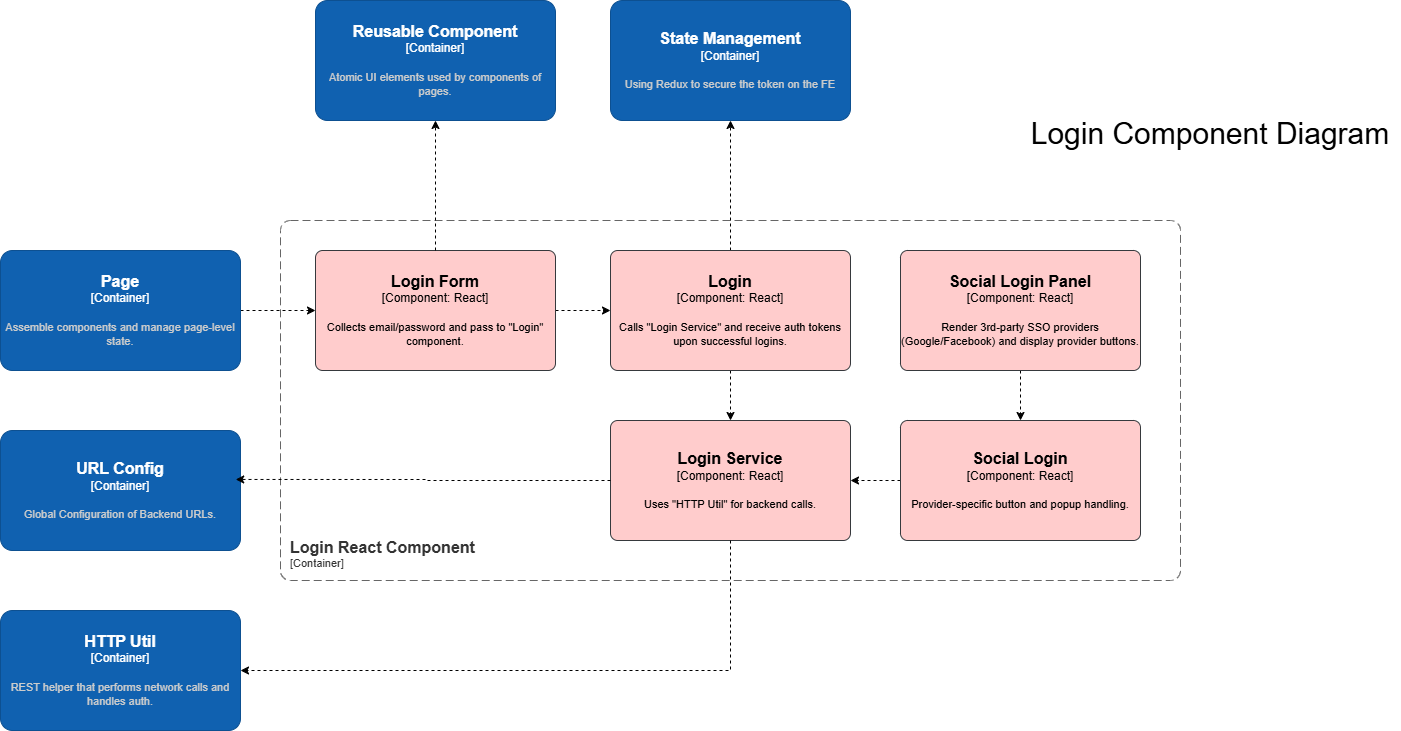

The diagram above was exported from draw.io. Its source (the exported page's mxGraphModel, read from the mxfile embedded in the PNG):
<mxGraphModel dx="2350" dy="1296" grid="1" gridSize="10" guides="1" tooltips="1" connect="1" arrows="1" fold="1" page="1" pageScale="1" pageWidth="850" pageHeight="1100" math="0" shadow="0">
  <root>
    <mxCell id="0" />
    <mxCell id="1" parent="0" />
    <object placeholders="1" c4Name="Login React Component " c4Type="ContainerScopeBoundary" c4Application="Container" label="&lt;font style=&quot;font-size: 16px&quot;&gt;&lt;b&gt;&lt;div style=&quot;text-align: left&quot;&gt;%c4Name%&lt;/div&gt;&lt;/b&gt;&lt;/font&gt;&lt;div style=&quot;text-align: left&quot;&gt;[%c4Application%]&lt;/div&gt;" id="79LZTWLDbr-YECTs1euE-1">
      <mxCell parent="1" style="rounded=1;fontSize=11;whiteSpace=wrap;html=1;dashed=1;arcSize=20;fillColor=none;strokeColor=#666666;fontColor=#333333;labelBackgroundColor=none;align=left;verticalAlign=bottom;labelBorderColor=none;spacingTop=0;spacing=10;dashPattern=8 4;metaEdit=1;rotatable=0;perimeter=rectanglePerimeter;noLabel=0;labelPadding=0;allowArrows=0;connectable=0;expand=0;recursiveResize=0;editable=1;pointerEvents=0;absoluteArcSize=1;points=[[0.25,0,0],[0.5,0,0],[0.75,0,0],[1,0.25,0],[1,0.5,0],[1,0.75,0],[0.75,1,0],[0.5,1,0],[0.25,1,0],[0,0.75,0],[0,0.5,0],[0,0.25,0]];" vertex="1">
        <mxGeometry height="360" width="900" x="1040" y="830" as="geometry" />
      </mxCell>
    </object>
    <mxCell id="79LZTWLDbr-YECTs1euE-2" edge="1" parent="1" source="79LZTWLDbr-YECTs1euE-3" style="edgeStyle=orthogonalEdgeStyle;rounded=0;orthogonalLoop=1;jettySize=auto;html=1;exitX=1;exitY=0.5;exitDx=0;exitDy=0;exitPerimeter=0;dashed=1;" target="79LZTWLDbr-YECTs1euE-5">
      <mxGeometry relative="1" as="geometry" />
    </mxCell>
    <object placeholders="1" c4Name="Login Form " c4Type="Component" c4Technology="React" c4Description="Collects email/password and pass to &quot;Login&quot; component." label="&lt;font style=&quot;font-size: 16px&quot;&gt;&lt;b&gt;%c4Name%&lt;/b&gt;&lt;/font&gt;&lt;div&gt;[%c4Type%: %c4Technology%]&lt;/div&gt;&lt;br&gt;&lt;div&gt;&lt;font style=&quot;font-size: 11px&quot;&gt;%c4Description%&lt;/font&gt;&lt;/div&gt;" id="79LZTWLDbr-YECTs1euE-3">
      <mxCell parent="1" style="rounded=1;whiteSpace=wrap;html=1;labelBackgroundColor=none;fillColor=#ffcccc;align=center;arcSize=6;strokeColor=#36393d;metaEdit=1;resizable=0;points=[[0.25,0,0],[0.5,0,0],[0.75,0,0],[1,0.25,0],[1,0.5,0],[1,0.75,0],[0.75,1,0],[0.5,1,0],[0.25,1,0],[0,0.75,0],[0,0.5,0],[0,0.25,0]];" vertex="1">
        <mxGeometry height="120" width="240" x="1075" y="860" as="geometry" />
      </mxCell>
    </object>
    <mxCell id="79LZTWLDbr-YECTs1euE-4" edge="1" parent="1" source="79LZTWLDbr-YECTs1euE-5" style="edgeStyle=orthogonalEdgeStyle;rounded=0;orthogonalLoop=1;jettySize=auto;html=1;dashed=1;" target="79LZTWLDbr-YECTs1euE-6">
      <mxGeometry relative="1" as="geometry" />
    </mxCell>
    <mxCell id="eL-p6HhiHJPkyZZRlb3i-3" edge="1" parent="1" source="79LZTWLDbr-YECTs1euE-5" style="edgeStyle=orthogonalEdgeStyle;rounded=0;orthogonalLoop=1;jettySize=auto;html=1;exitX=0.5;exitY=0;exitDx=0;exitDy=0;exitPerimeter=0;dashed=1;" target="eL-p6HhiHJPkyZZRlb3i-2">
      <mxGeometry relative="1" as="geometry" />
    </mxCell>
    <object placeholders="1" c4Name="Login " c4Type="Component" c4Technology="React" c4Description="Calls &quot;Login Service&quot; and receive auth tokens upon successful logins." label="&lt;font style=&quot;font-size: 16px&quot;&gt;&lt;b&gt;%c4Name%&lt;/b&gt;&lt;/font&gt;&lt;div&gt;[%c4Type%: %c4Technology%]&lt;/div&gt;&lt;br&gt;&lt;div&gt;&lt;font style=&quot;font-size: 11px&quot;&gt;%c4Description%&lt;/font&gt;&lt;/div&gt;" id="79LZTWLDbr-YECTs1euE-5">
      <mxCell parent="1" style="rounded=1;whiteSpace=wrap;html=1;labelBackgroundColor=none;fillColor=#ffcccc;align=center;arcSize=6;strokeColor=#36393d;metaEdit=1;resizable=0;points=[[0.25,0,0],[0.5,0,0],[0.75,0,0],[1,0.25,0],[1,0.5,0],[1,0.75,0],[0.75,1,0],[0.5,1,0],[0.25,1,0],[0,0.75,0],[0,0.5,0],[0,0.25,0]];" vertex="1">
        <mxGeometry height="120" width="240" x="1370" y="860" as="geometry" />
      </mxCell>
    </object>
    <object placeholders="1" c4Name="Login Service" c4Type="Component" c4Technology="React" c4Description="Uses &quot;HTTP Util&quot; for backend calls." label="&lt;font style=&quot;font-size: 16px&quot;&gt;&lt;b&gt;%c4Name%&lt;/b&gt;&lt;/font&gt;&lt;div&gt;[%c4Type%: %c4Technology%]&lt;/div&gt;&lt;br&gt;&lt;div&gt;&lt;font style=&quot;font-size: 11px&quot;&gt;%c4Description%&lt;/font&gt;&lt;/div&gt;" id="79LZTWLDbr-YECTs1euE-6">
      <mxCell parent="1" style="rounded=1;whiteSpace=wrap;html=1;labelBackgroundColor=none;fillColor=#ffcccc;align=center;arcSize=6;strokeColor=#36393d;metaEdit=1;resizable=0;points=[[0.25,0,0],[0.5,0,0],[0.75,0,0],[1,0.25,0],[1,0.5,0],[1,0.75,0],[0.75,1,0],[0.5,1,0],[0.25,1,0],[0,0.75,0],[0,0.5,0],[0,0.25,0]];" vertex="1">
        <mxGeometry height="120" width="240" x="1370" y="1030" as="geometry" />
      </mxCell>
    </object>
    <mxCell id="79LZTWLDbr-YECTs1euE-7" edge="1" parent="1" source="79LZTWLDbr-YECTs1euE-8" style="edgeStyle=orthogonalEdgeStyle;rounded=0;orthogonalLoop=1;jettySize=auto;html=1;dashed=1;" target="79LZTWLDbr-YECTs1euE-10">
      <mxGeometry relative="1" as="geometry" />
    </mxCell>
    <object placeholders="1" c4Name="Social Login Panel " c4Type="Component" c4Technology="React" c4Description="Render 3rd-party SSO providers (Google/Facebook) and display provider buttons." label="&lt;font style=&quot;font-size: 16px&quot;&gt;&lt;b&gt;%c4Name%&lt;/b&gt;&lt;/font&gt;&lt;div&gt;[%c4Type%: %c4Technology%]&lt;/div&gt;&lt;br&gt;&lt;div&gt;&lt;font style=&quot;font-size: 11px&quot;&gt;%c4Description%&lt;/font&gt;&lt;/div&gt;" id="79LZTWLDbr-YECTs1euE-8">
      <mxCell parent="1" style="rounded=1;whiteSpace=wrap;html=1;labelBackgroundColor=none;fillColor=#ffcccc;align=center;arcSize=6;strokeColor=#36393d;metaEdit=1;resizable=0;points=[[0.25,0,0],[0.5,0,0],[0.75,0,0],[1,0.25,0],[1,0.5,0],[1,0.75,0],[0.75,1,0],[0.5,1,0],[0.25,1,0],[0,0.75,0],[0,0.5,0],[0,0.25,0]];" vertex="1">
        <mxGeometry height="120" width="240" x="1660" y="860" as="geometry" />
      </mxCell>
    </object>
    <mxCell id="79LZTWLDbr-YECTs1euE-9" edge="1" parent="1" source="79LZTWLDbr-YECTs1euE-10" style="edgeStyle=orthogonalEdgeStyle;rounded=0;orthogonalLoop=1;jettySize=auto;html=1;exitX=0;exitY=0.5;exitDx=0;exitDy=0;exitPerimeter=0;dashed=1;" target="79LZTWLDbr-YECTs1euE-6">
      <mxGeometry relative="1" as="geometry" />
    </mxCell>
    <object placeholders="1" c4Name="Social Login " c4Type="Component" c4Technology="React" c4Description="Provider-specific button and popup handling." label="&lt;font style=&quot;font-size: 16px&quot;&gt;&lt;b&gt;%c4Name%&lt;/b&gt;&lt;/font&gt;&lt;div&gt;[%c4Type%: %c4Technology%]&lt;/div&gt;&lt;br&gt;&lt;div&gt;&lt;font style=&quot;font-size: 11px&quot;&gt;%c4Description%&lt;/font&gt;&lt;/div&gt;" id="79LZTWLDbr-YECTs1euE-10">
      <mxCell parent="1" style="rounded=1;whiteSpace=wrap;html=1;labelBackgroundColor=none;fillColor=#ffcccc;align=center;arcSize=6;strokeColor=#36393d;metaEdit=1;resizable=0;points=[[0.25,0,0],[0.5,0,0],[0.75,0,0],[1,0.25,0],[1,0.5,0],[1,0.75,0],[0.75,1,0],[0.5,1,0],[0.25,1,0],[0,0.75,0],[0,0.5,0],[0,0.25,0]];" vertex="1">
        <mxGeometry height="120" width="240" x="1660" y="1030" as="geometry" />
      </mxCell>
    </object>
    <mxCell id="79LZTWLDbr-YECTs1euE-11" edge="1" parent="1" source="79LZTWLDbr-YECTs1euE-12" style="edgeStyle=orthogonalEdgeStyle;rounded=0;orthogonalLoop=1;jettySize=auto;html=1;dashed=1;" target="79LZTWLDbr-YECTs1euE-3">
      <mxGeometry relative="1" as="geometry" />
    </mxCell>
    <object placeholders="1" c4Name="Page" c4Type="Container" c4Description="Assemble components and manage page-level state." label="&lt;font style=&quot;font-size: 16px&quot;&gt;&lt;b&gt;%c4Name%&lt;/b&gt;&lt;/font&gt;&lt;div&gt;[%c4Type%]&lt;/div&gt;&lt;br&gt;&lt;div&gt;&lt;font style=&quot;font-size: 11px&quot;&gt;&lt;font color=&quot;#cccccc&quot;&gt;%c4Description%&lt;/font&gt;&lt;/div&gt;" id="79LZTWLDbr-YECTs1euE-12">
      <mxCell parent="1" style="rounded=1;whiteSpace=wrap;html=1;labelBackgroundColor=none;fillColor=#1061B0;fontColor=#ffffff;align=center;arcSize=10;strokeColor=#0D5091;metaEdit=1;resizable=0;points=[[0.25,0,0],[0.5,0,0],[0.75,0,0],[1,0.25,0],[1,0.5,0],[1,0.75,0],[0.75,1,0],[0.5,1,0],[0.25,1,0],[0,0.75,0],[0,0.5,0],[0,0.25,0]];" vertex="1">
        <mxGeometry height="120" width="240" x="760" y="860" as="geometry" />
      </mxCell>
    </object>
    <object placeholders="1" c4Name="Reusable Component" c4Type="Container" c4Description="Atomic UI elements used by components of pages." label="&lt;font style=&quot;font-size: 16px&quot;&gt;&lt;b&gt;%c4Name%&lt;/b&gt;&lt;/font&gt;&lt;div&gt;[%c4Type%]&lt;/div&gt;&lt;br&gt;&lt;div&gt;&lt;font style=&quot;font-size: 11px&quot;&gt;&lt;font color=&quot;#cccccc&quot;&gt;%c4Description%&lt;/font&gt;&lt;/div&gt;" id="79LZTWLDbr-YECTs1euE-13">
      <mxCell parent="1" style="rounded=1;whiteSpace=wrap;html=1;labelBackgroundColor=none;fillColor=#1061B0;fontColor=#ffffff;align=center;arcSize=10;strokeColor=#0D5091;metaEdit=1;resizable=0;points=[[0.25,0,0],[0.5,0,0],[0.75,0,0],[1,0.25,0],[1,0.5,0],[1,0.75,0],[0.75,1,0],[0.5,1,0],[0.25,1,0],[0,0.75,0],[0,0.5,0],[0,0.25,0]];" vertex="1">
        <mxGeometry height="120" width="240" x="1075" y="610" as="geometry" />
      </mxCell>
    </object>
    <object placeholders="1" c4Name="URL Config" c4Type="Container" c4Description="Global Configuration of Backend URLs." label="&lt;font style=&quot;font-size: 16px&quot;&gt;&lt;b&gt;%c4Name%&lt;/b&gt;&lt;/font&gt;&lt;div&gt;[%c4Type%]&lt;/div&gt;&lt;br&gt;&lt;div&gt;&lt;font style=&quot;font-size: 11px&quot;&gt;&lt;font color=&quot;#cccccc&quot;&gt;%c4Description%&lt;/font&gt;&lt;/div&gt;" id="79LZTWLDbr-YECTs1euE-14">
      <mxCell parent="1" style="rounded=1;whiteSpace=wrap;html=1;labelBackgroundColor=none;fillColor=#1061B0;fontColor=#ffffff;align=center;arcSize=10;strokeColor=#0D5091;metaEdit=1;resizable=0;points=[[0.25,0,0],[0.5,0,0],[0.75,0,0],[1,0.25,0],[1,0.5,0],[1,0.75,0],[0.75,1,0],[0.5,1,0],[0.25,1,0],[0,0.75,0],[0,0.5,0],[0,0.25,0]];" vertex="1">
        <mxGeometry height="120" width="240" x="760" y="1040" as="geometry" />
      </mxCell>
    </object>
    <object placeholders="1" c4Name="HTTP Util" c4Type="Container" c4Description="REST helper that performs network calls and handles auth." label="&lt;font style=&quot;font-size: 16px&quot;&gt;&lt;b&gt;%c4Name%&lt;/b&gt;&lt;/font&gt;&lt;div&gt;[%c4Type%]&lt;/div&gt;&lt;br&gt;&lt;div&gt;&lt;font style=&quot;font-size: 11px&quot;&gt;&lt;font color=&quot;#cccccc&quot;&gt;%c4Description%&lt;/font&gt;&lt;/div&gt;" id="79LZTWLDbr-YECTs1euE-15">
      <mxCell parent="1" style="rounded=1;whiteSpace=wrap;html=1;labelBackgroundColor=none;fillColor=#1061B0;fontColor=#ffffff;align=center;arcSize=10;strokeColor=#0D5091;metaEdit=1;resizable=0;points=[[0.25,0,0],[0.5,0,0],[0.75,0,0],[1,0.25,0],[1,0.5,0],[1,0.75,0],[0.75,1,0],[0.5,1,0],[0.25,1,0],[0,0.75,0],[0,0.5,0],[0,0.25,0]];" vertex="1">
        <mxGeometry height="120" width="240" x="760" y="1220" as="geometry" />
      </mxCell>
    </object>
    <mxCell id="79LZTWLDbr-YECTs1euE-17" edge="1" parent="1" source="79LZTWLDbr-YECTs1euE-6" style="edgeStyle=orthogonalEdgeStyle;rounded=0;orthogonalLoop=1;jettySize=auto;html=1;exitX=0;exitY=0.5;exitDx=0;exitDy=0;exitPerimeter=0;entryX=0.98;entryY=0.408;entryDx=0;entryDy=0;entryPerimeter=0;dashed=1;" target="79LZTWLDbr-YECTs1euE-14">
      <mxGeometry relative="1" as="geometry" />
    </mxCell>
    <mxCell id="79LZTWLDbr-YECTs1euE-18" edge="1" parent="1" source="79LZTWLDbr-YECTs1euE-6" style="edgeStyle=orthogonalEdgeStyle;rounded=0;orthogonalLoop=1;jettySize=auto;html=1;exitX=0.5;exitY=1;exitDx=0;exitDy=0;exitPerimeter=0;entryX=1;entryY=0.5;entryDx=0;entryDy=0;entryPerimeter=0;dashed=1;" target="79LZTWLDbr-YECTs1euE-15">
      <mxGeometry relative="1" as="geometry" />
    </mxCell>
    <mxCell id="RZ94W0HGmkHn1Uqq2yGO-1" parent="1" style="text;html=1;whiteSpace=wrap;strokeColor=none;fillColor=none;align=center;verticalAlign=middle;rounded=0;fontFamily=Helvetica;fontSize=30;fontColor=default;labelBackgroundColor=default;" value="Login Component Diagram" vertex="1">
      <mxGeometry height="25" width="380" x="1780" y="730" as="geometry" />
    </mxCell>
    <mxCell id="eL-p6HhiHJPkyZZRlb3i-1" edge="1" parent="1" source="79LZTWLDbr-YECTs1euE-3" style="edgeStyle=orthogonalEdgeStyle;rounded=0;orthogonalLoop=1;jettySize=auto;html=1;exitX=0.5;exitY=0;exitDx=0;exitDy=0;exitPerimeter=0;entryX=0.5;entryY=1;entryDx=0;entryDy=0;entryPerimeter=0;dashed=1;" target="79LZTWLDbr-YECTs1euE-13">
      <mxGeometry relative="1" as="geometry" />
    </mxCell>
    <object placeholders="1" c4Name="State Management " c4Type="Container" c4Description="Using Redux to secure the token on the FE" label="&lt;font style=&quot;font-size: 16px&quot;&gt;&lt;b&gt;%c4Name%&lt;/b&gt;&lt;/font&gt;&lt;div&gt;[%c4Type%]&lt;/div&gt;&lt;br&gt;&lt;div&gt;&lt;font style=&quot;font-size: 11px&quot;&gt;&lt;font color=&quot;#cccccc&quot;&gt;%c4Description%&lt;/font&gt;&lt;/div&gt;" id="eL-p6HhiHJPkyZZRlb3i-2">
      <mxCell parent="1" style="rounded=1;whiteSpace=wrap;html=1;labelBackgroundColor=none;fillColor=#1061B0;fontColor=#ffffff;align=center;arcSize=10;strokeColor=#0D5091;metaEdit=1;resizable=0;points=[[0.25,0,0],[0.5,0,0],[0.75,0,0],[1,0.25,0],[1,0.5,0],[1,0.75,0],[0.75,1,0],[0.5,1,0],[0.25,1,0],[0,0.75,0],[0,0.5,0],[0,0.25,0]];" vertex="1">
        <mxGeometry height="120" width="240" x="1370" y="610" as="geometry" />
      </mxCell>
    </object>
  </root>
</mxGraphModel>